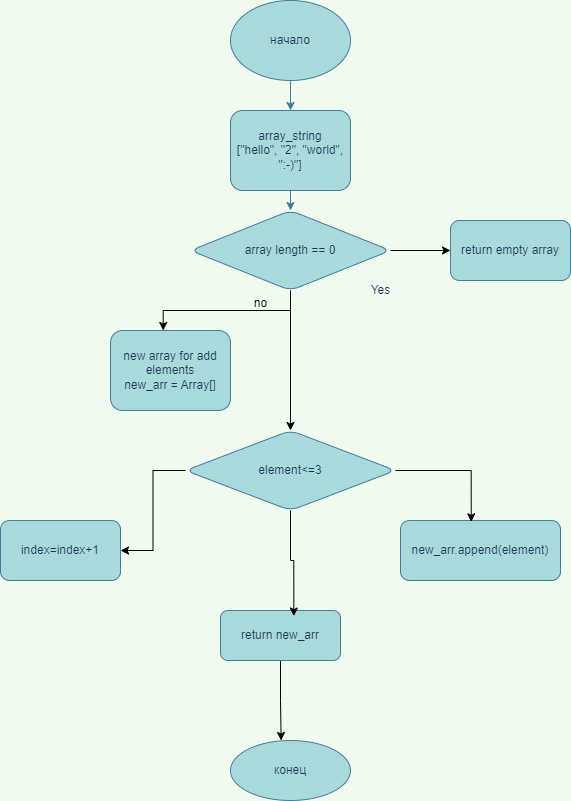

The diagram above was exported from draw.io. Its source (the exported page's mxGraphModel, read from the mxfile embedded in the PNG):
<mxGraphModel dx="1020" dy="1673" grid="1" gridSize="10" guides="1" tooltips="1" connect="1" arrows="1" fold="1" page="1" pageScale="1" pageWidth="827" pageHeight="1169" background="#F1FAEE" math="0" shadow="0">
  <root>
    <mxCell id="0" />
    <mxCell id="1" parent="0" />
    <mxCell id="AK0veyRw7ioX6vaK6C7r-14" style="edgeStyle=orthogonalEdgeStyle;rounded=1;orthogonalLoop=1;jettySize=auto;html=1;exitX=0.5;exitY=1;exitDx=0;exitDy=0;entryX=0.5;entryY=0;entryDx=0;entryDy=0;curved=1;labelBackgroundColor=#F1FAEE;strokeColor=#457B9D;fontColor=#1D3557;" parent="1" source="bdS6JcV8SWAFTKJNmfOU-1" target="bdS6JcV8SWAFTKJNmfOU-3" edge="1">
      <mxGeometry relative="1" as="geometry" />
    </mxCell>
    <mxCell id="bdS6JcV8SWAFTKJNmfOU-1" value="начало" style="ellipse;whiteSpace=wrap;html=1;rounded=1;fillColor=#A8DADC;strokeColor=#457B9D;fontColor=#1D3557;" parent="1" vertex="1">
      <mxGeometry x="340" y="-10" width="120" height="80" as="geometry" />
    </mxCell>
    <mxCell id="bdS6JcV8SWAFTKJNmfOU-2" value="конец" style="ellipse;whiteSpace=wrap;html=1;rounded=1;fillColor=#A8DADC;strokeColor=#457B9D;fontColor=#1D3557;" parent="1" vertex="1">
      <mxGeometry x="340" y="730" width="120" height="60" as="geometry" />
    </mxCell>
    <mxCell id="bdS6JcV8SWAFTKJNmfOU-3" value="array_string&lt;br&gt;[&quot;hello&quot;, &quot;2&quot;, &quot;world&quot;, &quot;:-)&quot;]" style="whiteSpace=wrap;html=1;rounded=1;fillColor=#A8DADC;strokeColor=#457B9D;fontColor=#1D3557;" parent="1" vertex="1">
      <mxGeometry x="340" y="100" width="120" height="80" as="geometry" />
    </mxCell>
    <mxCell id="wjWEnrxdO_qSScdR4IAP-18" style="edgeStyle=orthogonalEdgeStyle;rounded=0;orthogonalLoop=1;jettySize=auto;html=1;exitX=0.5;exitY=1;exitDx=0;exitDy=0;entryX=0.422;entryY=0;entryDx=0;entryDy=0;entryPerimeter=0;" edge="1" parent="1" source="bdS6JcV8SWAFTKJNmfOU-7" target="bdS6JcV8SWAFTKJNmfOU-2">
      <mxGeometry relative="1" as="geometry" />
    </mxCell>
    <mxCell id="bdS6JcV8SWAFTKJNmfOU-7" value="return new_arr" style="whiteSpace=wrap;html=1;rounded=1;fillColor=#A8DADC;strokeColor=#457B9D;fontColor=#1D3557;" parent="1" vertex="1">
      <mxGeometry x="330" y="600" width="120" height="50" as="geometry" />
    </mxCell>
    <mxCell id="bdS6JcV8SWAFTKJNmfOU-8" value="new_arr.append(element)" style="whiteSpace=wrap;html=1;rounded=1;fillColor=#A8DADC;strokeColor=#457B9D;fontColor=#1D3557;" parent="1" vertex="1">
      <mxGeometry x="510" y="510" width="160" height="60" as="geometry" />
    </mxCell>
    <mxCell id="AK0veyRw7ioX6vaK6C7r-1" style="edgeStyle=orthogonalEdgeStyle;rounded=1;orthogonalLoop=1;jettySize=auto;html=1;exitX=0.5;exitY=1;exitDx=0;exitDy=0;curved=1;labelBackgroundColor=#F1FAEE;strokeColor=#457B9D;fontColor=#1D3557;" parent="1" source="bdS6JcV8SWAFTKJNmfOU-3" target="bdS6JcV8SWAFTKJNmfOU-3" edge="1">
      <mxGeometry relative="1" as="geometry" />
    </mxCell>
    <mxCell id="AK0veyRw7ioX6vaK6C7r-5" value="Yes" style="text;html=1;align=center;verticalAlign=middle;resizable=0;points=[];autosize=1;strokeColor=none;fillColor=none;rounded=1;fontColor=#1D3557;" parent="1" vertex="1">
      <mxGeometry x="470" y="265" width="40" height="30" as="geometry" />
    </mxCell>
    <mxCell id="wjWEnrxdO_qSScdR4IAP-15" style="edgeStyle=orthogonalEdgeStyle;rounded=0;orthogonalLoop=1;jettySize=auto;html=1;entryX=1;entryY=0.5;entryDx=0;entryDy=0;" edge="1" parent="1" source="bdS6JcV8SWAFTKJNmfOU-5" target="wjWEnrxdO_qSScdR4IAP-11">
      <mxGeometry relative="1" as="geometry" />
    </mxCell>
    <mxCell id="wjWEnrxdO_qSScdR4IAP-16" style="edgeStyle=orthogonalEdgeStyle;rounded=0;orthogonalLoop=1;jettySize=auto;html=1;exitX=1;exitY=0.5;exitDx=0;exitDy=0;entryX=0.442;entryY=0.022;entryDx=0;entryDy=0;entryPerimeter=0;" edge="1" parent="1" source="bdS6JcV8SWAFTKJNmfOU-5" target="bdS6JcV8SWAFTKJNmfOU-8">
      <mxGeometry relative="1" as="geometry" />
    </mxCell>
    <mxCell id="wjWEnrxdO_qSScdR4IAP-17" style="edgeStyle=orthogonalEdgeStyle;rounded=0;orthogonalLoop=1;jettySize=auto;html=1;entryX=0.611;entryY=0.111;entryDx=0;entryDy=0;entryPerimeter=0;" edge="1" parent="1" source="bdS6JcV8SWAFTKJNmfOU-5" target="bdS6JcV8SWAFTKJNmfOU-7">
      <mxGeometry relative="1" as="geometry" />
    </mxCell>
    <mxCell id="bdS6JcV8SWAFTKJNmfOU-5" value="element&amp;lt;=3" style="rhombus;whiteSpace=wrap;html=1;rounded=1;fillColor=#A8DADC;strokeColor=#457B9D;fontColor=#1D3557;" parent="1" vertex="1">
      <mxGeometry x="295" y="420" width="210" height="80" as="geometry" />
    </mxCell>
    <mxCell id="wjWEnrxdO_qSScdR4IAP-4" value="" style="edgeStyle=orthogonalEdgeStyle;rounded=1;orthogonalLoop=1;jettySize=auto;html=1;exitX=0.5;exitY=1;exitDx=0;exitDy=0;entryX=0.5;entryY=0;entryDx=0;entryDy=0;curved=1;labelBackgroundColor=#F1FAEE;strokeColor=#457B9D;fontColor=#1D3557;" edge="1" parent="1" source="bdS6JcV8SWAFTKJNmfOU-3" target="wjWEnrxdO_qSScdR4IAP-3">
      <mxGeometry relative="1" as="geometry">
        <mxPoint x="400" y="180" as="sourcePoint" />
        <mxPoint x="400" y="290" as="targetPoint" />
      </mxGeometry>
    </mxCell>
    <mxCell id="wjWEnrxdO_qSScdR4IAP-7" style="edgeStyle=orthogonalEdgeStyle;rounded=0;orthogonalLoop=1;jettySize=auto;html=1;entryX=0;entryY=0.5;entryDx=0;entryDy=0;" edge="1" parent="1" source="wjWEnrxdO_qSScdR4IAP-3" target="wjWEnrxdO_qSScdR4IAP-6">
      <mxGeometry relative="1" as="geometry" />
    </mxCell>
    <mxCell id="wjWEnrxdO_qSScdR4IAP-9" style="edgeStyle=orthogonalEdgeStyle;rounded=0;orthogonalLoop=1;jettySize=auto;html=1;exitX=0.5;exitY=1;exitDx=0;exitDy=0;entryX=0.5;entryY=0;entryDx=0;entryDy=0;" edge="1" parent="1" source="wjWEnrxdO_qSScdR4IAP-3" target="bdS6JcV8SWAFTKJNmfOU-5">
      <mxGeometry relative="1" as="geometry" />
    </mxCell>
    <mxCell id="wjWEnrxdO_qSScdR4IAP-19" style="edgeStyle=orthogonalEdgeStyle;rounded=0;orthogonalLoop=1;jettySize=auto;html=1;entryX=0.439;entryY=0;entryDx=0;entryDy=0;entryPerimeter=0;" edge="1" parent="1" source="wjWEnrxdO_qSScdR4IAP-3" target="AK0veyRw7ioX6vaK6C7r-12">
      <mxGeometry relative="1" as="geometry" />
    </mxCell>
    <mxCell id="wjWEnrxdO_qSScdR4IAP-3" value="array length == 0" style="rhombus;whiteSpace=wrap;html=1;rounded=1;fillColor=#A8DADC;strokeColor=#457B9D;fontColor=#1D3557;" vertex="1" parent="1">
      <mxGeometry x="300" y="200" width="200" height="80" as="geometry" />
    </mxCell>
    <mxCell id="wjWEnrxdO_qSScdR4IAP-6" value="return empty array" style="whiteSpace=wrap;html=1;rounded=1;fillColor=#A8DADC;strokeColor=#457B9D;fontColor=#1D3557;" vertex="1" parent="1">
      <mxGeometry x="560" y="210" width="120" height="60" as="geometry" />
    </mxCell>
    <mxCell id="wjWEnrxdO_qSScdR4IAP-10" value="no" style="text;html=1;align=center;verticalAlign=middle;resizable=0;points=[];autosize=1;strokeColor=none;fillColor=none;" vertex="1" parent="1">
      <mxGeometry x="350" y="278" width="40" height="30" as="geometry" />
    </mxCell>
    <mxCell id="wjWEnrxdO_qSScdR4IAP-11" value="index=index+1" style="rounded=1;whiteSpace=wrap;html=1;fillColor=#A8DADC;strokeColor=#457B9D;fontColor=#1D3557;" vertex="1" parent="1">
      <mxGeometry x="110" y="510" width="120" height="60" as="geometry" />
    </mxCell>
    <mxCell id="AK0veyRw7ioX6vaK6C7r-12" value="new array for add elements&lt;br&gt;new_arr = Array[]" style="rounded=1;whiteSpace=wrap;html=1;fillColor=#A8DADC;strokeColor=#457B9D;fontColor=#1D3557;" parent="1" vertex="1">
      <mxGeometry x="220" y="320" width="120" height="80" as="geometry" />
    </mxCell>
  </root>
</mxGraphModel>